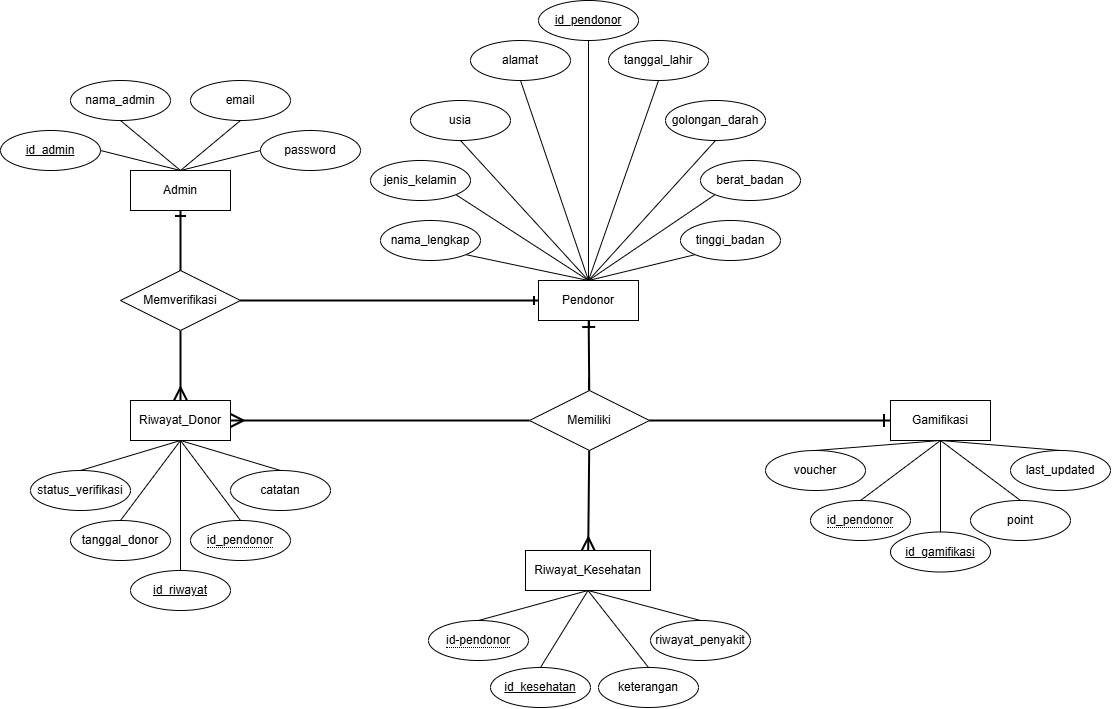

The diagram above was exported from draw.io. Its source (the exported page's mxGraphModel, read from the mxfile embedded in the PNG):
<mxGraphModel dx="2605" dy="1535" grid="1" gridSize="10" guides="1" tooltips="1" connect="1" arrows="1" fold="1" page="1" pageScale="1" pageWidth="850" pageHeight="1100" math="0" shadow="0">
  <root>
    <mxCell id="0" />
    <mxCell id="1" parent="0" />
    <mxCell id="2" parent="1" style="whiteSpace=wrap;html=1;align=center;" value="Admin" vertex="1">
      <mxGeometry height="40" width="100" x="1480" y="210" as="geometry" />
    </mxCell>
    <mxCell id="3" parent="1" style="ellipse;whiteSpace=wrap;html=1;align=center;fontStyle=4;" value="id_admin" vertex="1">
      <mxGeometry height="40" width="100" x="1350" y="170" as="geometry" />
    </mxCell>
    <mxCell id="4" parent="1" style="ellipse;whiteSpace=wrap;html=1;align=center;" value="nama_admin" vertex="1">
      <mxGeometry height="40" width="100" x="1420" y="120" as="geometry" />
    </mxCell>
    <mxCell id="5" parent="1" style="ellipse;whiteSpace=wrap;html=1;align=center;" value="email" vertex="1">
      <mxGeometry height="40" width="100" x="1540" y="120" as="geometry" />
    </mxCell>
    <mxCell id="6" parent="1" style="ellipse;whiteSpace=wrap;html=1;align=center;" value="password" vertex="1">
      <mxGeometry height="40" width="100" x="1610" y="170" as="geometry" />
    </mxCell>
    <mxCell id="7" edge="1" parent="1" source="8" style="edgeStyle=none;curved=1;rounded=0;orthogonalLoop=1;jettySize=auto;html=1;fontSize=12;startSize=8;endSize=10;endArrow=ERmany;endFill=0;strokeWidth=2;" target="10" value="">
      <mxGeometry relative="1" as="geometry" />
    </mxCell>
    <mxCell id="8" parent="1" style="shape=rhombus;perimeter=rhombusPerimeter;whiteSpace=wrap;html=1;align=center;" value="Memverifikasi" vertex="1">
      <mxGeometry height="60" width="120" x="1470" y="310" as="geometry" />
    </mxCell>
    <mxCell id="9" parent="1" style="whiteSpace=wrap;html=1;align=center;" value="Pendonor" vertex="1">
      <mxGeometry height="40" width="100" x="1888" y="320" as="geometry" />
    </mxCell>
    <mxCell id="10" parent="1" style="whiteSpace=wrap;html=1;align=center;" value="Riwayat_Donor" vertex="1">
      <mxGeometry height="40" width="100" x="1480" y="440" as="geometry" />
    </mxCell>
    <mxCell id="11" parent="1" style="ellipse;whiteSpace=wrap;html=1;align=center;fontStyle=4;" value="id_pendonor" vertex="1">
      <mxGeometry height="40" width="100" x="1888" y="40" as="geometry" />
    </mxCell>
    <mxCell id="12" parent="1" style="ellipse;whiteSpace=wrap;html=1;align=center;" value="nama_lengkap" vertex="1">
      <mxGeometry height="40" width="100" x="1730" y="260" as="geometry" />
    </mxCell>
    <mxCell id="13" parent="1" style="ellipse;whiteSpace=wrap;html=1;align=center;" value="&lt;span style=&quot;border-bottom: 1px dotted&quot;&gt;id_pendonor&lt;/span&gt;" vertex="1">
      <mxGeometry height="40" width="100" x="1540" y="560" as="geometry" />
    </mxCell>
    <mxCell id="14" parent="1" style="ellipse;whiteSpace=wrap;html=1;align=center;" value="jenis_kelamin" vertex="1">
      <mxGeometry height="40" width="100" x="1720" y="200" as="geometry" />
    </mxCell>
    <mxCell id="15" parent="1" style="ellipse;whiteSpace=wrap;html=1;align=center;fontStyle=4;" value="id_riwayat" vertex="1">
      <mxGeometry height="40" width="100" x="1480" y="610" as="geometry" />
    </mxCell>
    <mxCell id="16" parent="1" style="ellipse;whiteSpace=wrap;html=1;align=center;" value="berat_badan" vertex="1">
      <mxGeometry height="40" width="100" x="2050" y="200" as="geometry" />
    </mxCell>
    <mxCell id="17" parent="1" style="ellipse;whiteSpace=wrap;html=1;align=center;" value="tinggi_badan" vertex="1">
      <mxGeometry height="40" width="100" x="2030" y="260" as="geometry" />
    </mxCell>
    <mxCell id="18" edge="1" parent="1" source="10" style="endArrow=none;html=1;rounded=0;exitX=0.5;exitY=1;exitDx=0;exitDy=0;entryX=0.5;entryY=0;entryDx=0;entryDy=0;" target="15" value="">
      <mxGeometry relative="1" as="geometry">
        <mxPoint x="1540" y="480" as="sourcePoint" />
        <mxPoint x="1640" y="520" as="targetPoint" />
      </mxGeometry>
    </mxCell>
    <mxCell id="19" parent="1" style="ellipse;whiteSpace=wrap;html=1;align=center;" value="tanggal_donor" vertex="1">
      <mxGeometry height="40" width="100" x="1420" y="560" as="geometry" />
    </mxCell>
    <mxCell id="20" parent="1" style="ellipse;whiteSpace=wrap;html=1;align=center;" value="golongan_darah" vertex="1">
      <mxGeometry height="40" width="100" x="2015" y="140" as="geometry" />
    </mxCell>
    <mxCell id="21" parent="1" style="ellipse;whiteSpace=wrap;html=1;align=center;" value="status_verifikasi" vertex="1">
      <mxGeometry height="40" width="100" x="1380" y="510" as="geometry" />
    </mxCell>
    <mxCell id="22" parent="1" style="ellipse;whiteSpace=wrap;html=1;align=center;" value="catatan" vertex="1">
      <mxGeometry height="40" width="100" x="1580" y="510" as="geometry" />
    </mxCell>
    <mxCell id="23" parent="1" style="ellipse;whiteSpace=wrap;html=1;align=center;" value="usia" vertex="1">
      <mxGeometry height="40" width="100" x="1760" y="140" as="geometry" />
    </mxCell>
    <mxCell id="24" parent="1" style="ellipse;whiteSpace=wrap;html=1;align=center;" value="tanggal_lahir" vertex="1">
      <mxGeometry height="40" width="100" x="1958" y="80" as="geometry" />
    </mxCell>
    <mxCell id="25" parent="1" style="ellipse;whiteSpace=wrap;html=1;align=center;" value="alamat" vertex="1">
      <mxGeometry height="40" width="100" x="1820" y="80" as="geometry" />
    </mxCell>
    <mxCell id="26" edge="1" parent="1" source="10" style="endArrow=none;html=1;rounded=0;exitX=0.5;exitY=1;exitDx=0;exitDy=0;entryX=0.5;entryY=0;entryDx=0;entryDy=0;" target="22" value="">
      <mxGeometry relative="1" as="geometry">
        <mxPoint x="1440" y="520" as="sourcePoint" />
        <mxPoint x="1540" y="480" as="targetPoint" />
      </mxGeometry>
    </mxCell>
    <mxCell id="27" edge="1" parent="1" source="10" style="endArrow=none;html=1;rounded=0;exitX=0.5;exitY=1;exitDx=0;exitDy=0;entryX=0.5;entryY=0;entryDx=0;entryDy=0;" target="13" value="">
      <mxGeometry relative="1" as="geometry">
        <mxPoint x="1540" y="480" as="sourcePoint" />
        <mxPoint x="1540" y="640" as="targetPoint" />
      </mxGeometry>
    </mxCell>
    <mxCell id="28" edge="1" parent="1" source="10" style="endArrow=none;html=1;rounded=0;exitX=0.5;exitY=1;exitDx=0;exitDy=0;entryX=0.5;entryY=0;entryDx=0;entryDy=0;" target="19" value="">
      <mxGeometry relative="1" as="geometry">
        <mxPoint x="1540" y="480" as="sourcePoint" />
        <mxPoint x="1540" y="640" as="targetPoint" />
      </mxGeometry>
    </mxCell>
    <mxCell id="29" parent="1" style="whiteSpace=wrap;html=1;align=center;" value="Riwayat_Kesehatan" vertex="1">
      <mxGeometry height="40" width="125" x="1875" y="590" as="geometry" />
    </mxCell>
    <mxCell id="30" edge="1" parent="1" source="3" style="endArrow=none;html=1;rounded=0;fontSize=12;startSize=8;endSize=8;curved=1;exitX=1;exitY=0.5;exitDx=0;exitDy=0;entryX=0.5;entryY=0;entryDx=0;entryDy=0;" target="2" value="">
      <mxGeometry relative="1" as="geometry">
        <mxPoint x="1470" y="350" as="sourcePoint" />
        <mxPoint x="1630" y="350" as="targetPoint" />
      </mxGeometry>
    </mxCell>
    <mxCell id="31" edge="1" parent="1" source="21" style="endArrow=none;html=1;rounded=0;exitX=0.5;exitY=0;exitDx=0;exitDy=0;entryX=0.5;entryY=1;entryDx=0;entryDy=0;" target="10" value="">
      <mxGeometry relative="1" as="geometry">
        <mxPoint x="1470" y="540" as="sourcePoint" />
        <mxPoint x="1630" y="540" as="targetPoint" />
      </mxGeometry>
    </mxCell>
    <mxCell id="32" parent="1" style="ellipse;whiteSpace=wrap;html=1;align=center;fontStyle=4;" value="id_kesehatan" vertex="1">
      <mxGeometry height="40" width="100" x="1840" y="707" as="geometry" />
    </mxCell>
    <mxCell id="33" edge="1" parent="1" source="5" style="endArrow=none;html=1;rounded=0;fontSize=12;startSize=8;endSize=8;curved=1;exitX=0.5;exitY=1;exitDx=0;exitDy=0;entryX=0.5;entryY=0;entryDx=0;entryDy=0;" target="2" value="">
      <mxGeometry relative="1" as="geometry">
        <mxPoint x="1470" y="270" as="sourcePoint" />
        <mxPoint x="1630" y="270" as="targetPoint" />
      </mxGeometry>
    </mxCell>
    <mxCell id="34" parent="1" style="ellipse;whiteSpace=wrap;html=1;align=center;" value="&lt;span style=&quot;border-bottom: 1px dotted&quot;&gt;id-pendonor&lt;/span&gt;" vertex="1">
      <mxGeometry height="40" width="100" x="1778" y="660" as="geometry" />
    </mxCell>
    <mxCell id="35" parent="1" style="ellipse;whiteSpace=wrap;html=1;align=center;" value="riwayat_penyakit" vertex="1">
      <mxGeometry height="40" width="100" x="2000" y="660" as="geometry" />
    </mxCell>
    <mxCell id="36" parent="1" style="ellipse;whiteSpace=wrap;html=1;align=center;" value="keterangan" vertex="1">
      <mxGeometry height="40" width="100" x="1948" y="707" as="geometry" />
    </mxCell>
    <mxCell id="37" edge="1" parent="1" source="4" style="endArrow=none;html=1;rounded=0;fontSize=12;startSize=8;endSize=8;curved=1;exitX=0.5;exitY=1;exitDx=0;exitDy=0;entryX=0.5;entryY=0;entryDx=0;entryDy=0;" target="2" value="">
      <mxGeometry relative="1" as="geometry">
        <mxPoint x="1470" y="270" as="sourcePoint" />
        <mxPoint x="1630" y="270" as="targetPoint" />
      </mxGeometry>
    </mxCell>
    <mxCell id="38" edge="1" parent="1" source="2" style="endArrow=none;html=1;rounded=0;fontSize=12;startSize=8;endSize=8;curved=1;entryX=0;entryY=0.5;entryDx=0;entryDy=0;exitX=0.5;exitY=0;exitDx=0;exitDy=0;" target="6" value="">
      <mxGeometry relative="1" as="geometry">
        <mxPoint x="1470" y="270" as="sourcePoint" />
        <mxPoint x="1630" y="270" as="targetPoint" />
      </mxGeometry>
    </mxCell>
    <mxCell id="39" edge="1" parent="1" source="2" style="endArrow=none;html=1;rounded=0;fontSize=12;startSize=8;endSize=10;curved=1;exitX=0.5;exitY=1;exitDx=0;exitDy=0;entryX=0.5;entryY=0;entryDx=0;entryDy=0;endFill=0;startArrow=ERone;startFill=0;strokeWidth=2;" target="8" value="">
      <mxGeometry relative="1" as="geometry">
        <mxPoint x="1470" y="300" as="sourcePoint" />
        <mxPoint x="1630" y="300" as="targetPoint" />
      </mxGeometry>
    </mxCell>
    <mxCell id="40" edge="1" parent="1" source="29" style="endArrow=none;html=1;rounded=0;exitX=0.5;exitY=1;exitDx=0;exitDy=0;entryX=0.5;entryY=0;entryDx=0;entryDy=0;" target="35" value="">
      <mxGeometry relative="1" as="geometry">
        <mxPoint x="1865" y="660" as="sourcePoint" />
        <mxPoint x="1965" y="700" as="targetPoint" />
      </mxGeometry>
    </mxCell>
    <mxCell id="41" edge="1" parent="1" source="29" style="endArrow=none;html=1;rounded=0;exitX=0.5;exitY=1;exitDx=0;exitDy=0;entryX=0.5;entryY=0;entryDx=0;entryDy=0;" target="36" value="">
      <mxGeometry relative="1" as="geometry">
        <mxPoint x="1938" y="640" as="sourcePoint" />
        <mxPoint x="2050" y="700" as="targetPoint" />
      </mxGeometry>
    </mxCell>
    <mxCell id="42" edge="1" parent="1" source="29" style="endArrow=none;html=1;rounded=0;exitX=0.5;exitY=1;exitDx=0;exitDy=0;entryX=0.5;entryY=0;entryDx=0;entryDy=0;" target="32" value="">
      <mxGeometry relative="1" as="geometry">
        <mxPoint x="1938" y="640" as="sourcePoint" />
        <mxPoint x="2015" y="757" as="targetPoint" />
      </mxGeometry>
    </mxCell>
    <mxCell id="43" edge="1" parent="1" source="29" style="endArrow=none;html=1;rounded=0;exitX=0.5;exitY=1;exitDx=0;exitDy=0;entryX=0.5;entryY=0;entryDx=0;entryDy=0;" target="34" value="">
      <mxGeometry relative="1" as="geometry">
        <mxPoint x="1938" y="640" as="sourcePoint" />
        <mxPoint x="1870" y="757" as="targetPoint" />
      </mxGeometry>
    </mxCell>
    <mxCell id="44" edge="1" parent="1" source="9" style="endArrow=none;html=1;rounded=0;fontSize=12;startSize=8;endSize=8;curved=1;entryX=1;entryY=1;entryDx=0;entryDy=0;exitX=0.5;exitY=0;exitDx=0;exitDy=0;" target="12" value="">
      <mxGeometry relative="1" as="geometry">
        <mxPoint x="1875" y="270" as="sourcePoint" />
        <mxPoint x="1955" y="250" as="targetPoint" />
      </mxGeometry>
    </mxCell>
    <mxCell id="45" edge="1" parent="1" source="9" style="endArrow=none;html=1;rounded=0;fontSize=12;startSize=8;endSize=8;curved=1;entryX=0;entryY=1;entryDx=0;entryDy=0;exitX=0.5;exitY=0;exitDx=0;exitDy=0;" target="17" value="">
      <mxGeometry relative="1" as="geometry">
        <mxPoint x="1948" y="330" as="sourcePoint" />
        <mxPoint x="1848" y="290" as="targetPoint" />
      </mxGeometry>
    </mxCell>
    <mxCell id="46" parent="1" style="whiteSpace=wrap;html=1;align=center;" value="Gamifikasi" vertex="1">
      <mxGeometry height="40" width="100" x="2240" y="440" as="geometry" />
    </mxCell>
    <mxCell id="47" edge="1" parent="1" source="9" style="endArrow=none;html=1;rounded=0;fontSize=12;startSize=8;endSize=8;curved=1;entryX=1;entryY=1;entryDx=0;entryDy=0;exitX=0.5;exitY=0;exitDx=0;exitDy=0;" target="14" value="">
      <mxGeometry relative="1" as="geometry">
        <mxPoint x="1948" y="330" as="sourcePoint" />
        <mxPoint x="1848" y="290" as="targetPoint" />
      </mxGeometry>
    </mxCell>
    <mxCell id="48" edge="1" parent="1" source="9" style="endArrow=none;html=1;rounded=0;fontSize=12;startSize=8;endSize=8;curved=1;entryX=0.5;entryY=1;entryDx=0;entryDy=0;exitX=0.5;exitY=0;exitDx=0;exitDy=0;" target="11" value="">
      <mxGeometry relative="1" as="geometry">
        <mxPoint x="1948" y="330" as="sourcePoint" />
        <mxPoint x="2048" y="220" as="targetPoint" />
      </mxGeometry>
    </mxCell>
    <mxCell id="49" edge="1" parent="1" source="9" style="endArrow=none;html=1;rounded=0;fontSize=12;startSize=8;endSize=8;curved=1;entryX=0;entryY=1;entryDx=0;entryDy=0;exitX=0.5;exitY=0;exitDx=0;exitDy=0;" target="16" value="">
      <mxGeometry relative="1" as="geometry">
        <mxPoint x="1948" y="330" as="sourcePoint" />
        <mxPoint x="1870" y="220" as="targetPoint" />
      </mxGeometry>
    </mxCell>
    <mxCell id="50" edge="1" parent="1" source="9" style="endArrow=none;html=1;rounded=0;fontSize=12;startSize=8;endSize=8;curved=1;entryX=0.5;entryY=1;entryDx=0;entryDy=0;exitX=0.5;exitY=0;exitDx=0;exitDy=0;" target="20" value="">
      <mxGeometry relative="1" as="geometry">
        <mxPoint x="1948" y="330" as="sourcePoint" />
        <mxPoint x="1948" y="140" as="targetPoint" />
      </mxGeometry>
    </mxCell>
    <mxCell id="51" edge="1" parent="1" source="9" style="endArrow=none;html=1;rounded=0;fontSize=12;startSize=8;endSize=8;curved=1;entryX=0.5;entryY=1;entryDx=0;entryDy=0;exitX=0.5;exitY=0;exitDx=0;exitDy=0;" target="23" value="">
      <mxGeometry relative="1" as="geometry">
        <mxPoint x="1948" y="330" as="sourcePoint" />
        <mxPoint x="1948" y="140" as="targetPoint" />
      </mxGeometry>
    </mxCell>
    <mxCell id="52" edge="1" parent="1" source="9" style="endArrow=none;html=1;rounded=0;fontSize=12;startSize=8;endSize=8;curved=1;entryX=0.5;entryY=1;entryDx=0;entryDy=0;exitX=0.5;exitY=0;exitDx=0;exitDy=0;" target="24" value="">
      <mxGeometry relative="1" as="geometry">
        <mxPoint x="1948" y="330" as="sourcePoint" />
        <mxPoint x="1948" y="140" as="targetPoint" />
      </mxGeometry>
    </mxCell>
    <mxCell id="53" parent="1" style="ellipse;whiteSpace=wrap;html=1;align=center;fontStyle=4;" value="id_gamifikasi" vertex="1">
      <mxGeometry height="40" width="100" x="2240" y="571.5" as="geometry" />
    </mxCell>
    <mxCell id="54" parent="1" style="ellipse;whiteSpace=wrap;html=1;align=center;" value="&lt;span style=&quot;border-bottom: 1px dotted&quot;&gt;id_pendonor&lt;/span&gt;" vertex="1">
      <mxGeometry height="40" width="100" x="2160" y="540" as="geometry" />
    </mxCell>
    <mxCell id="55" parent="1" style="ellipse;whiteSpace=wrap;html=1;align=center;" value="point" vertex="1">
      <mxGeometry height="40" width="100" x="2320" y="540" as="geometry" />
    </mxCell>
    <mxCell id="56" parent="1" style="ellipse;whiteSpace=wrap;html=1;align=center;" value="voucher" vertex="1">
      <mxGeometry height="40" width="100" x="2115" y="490" as="geometry" />
    </mxCell>
    <mxCell id="57" parent="1" style="ellipse;whiteSpace=wrap;html=1;align=center;" value="last_updated" vertex="1">
      <mxGeometry height="40" width="100" x="2360" y="490" as="geometry" />
    </mxCell>
    <mxCell id="58" edge="1" parent="1" source="46" style="endArrow=none;html=1;rounded=0;exitX=0.5;exitY=1;exitDx=0;exitDy=0;entryX=0.5;entryY=0;entryDx=0;entryDy=0;" target="53" value="">
      <mxGeometry relative="1" as="geometry">
        <mxPoint x="1888" y="480" as="sourcePoint" />
        <mxPoint x="2000" y="510" as="targetPoint" />
      </mxGeometry>
    </mxCell>
    <mxCell id="59" edge="1" parent="1" source="46" style="endArrow=none;html=1;rounded=0;exitX=0.5;exitY=1;exitDx=0;exitDy=0;entryX=0.5;entryY=0;entryDx=0;entryDy=0;" target="54" value="">
      <mxGeometry relative="1" as="geometry">
        <mxPoint x="2300" y="490" as="sourcePoint" />
        <mxPoint x="2150" y="530" as="targetPoint" />
      </mxGeometry>
    </mxCell>
    <mxCell id="60" edge="1" parent="1" source="46" style="endArrow=none;html=1;rounded=0;exitX=0.5;exitY=1;exitDx=0;exitDy=0;entryX=0.5;entryY=0;entryDx=0;entryDy=0;" target="55" value="">
      <mxGeometry relative="1" as="geometry">
        <mxPoint x="2300" y="490" as="sourcePoint" />
        <mxPoint x="2230" y="570" as="targetPoint" />
      </mxGeometry>
    </mxCell>
    <mxCell id="61" edge="1" parent="1" source="46" style="endArrow=none;html=1;rounded=0;exitX=0.5;exitY=1;exitDx=0;exitDy=0;entryX=0.5;entryY=0;entryDx=0;entryDy=0;" target="56" value="">
      <mxGeometry relative="1" as="geometry">
        <mxPoint x="2300" y="490" as="sourcePoint" />
        <mxPoint x="2340" y="590" as="targetPoint" />
      </mxGeometry>
    </mxCell>
    <mxCell id="62" edge="1" parent="1" source="8" style="endArrow=ERone;html=1;rounded=0;fontSize=12;curved=1;exitX=1;exitY=0.5;exitDx=0;exitDy=0;entryX=0;entryY=0.5;entryDx=0;entryDy=0;startArrow=none;startFill=0;endFill=0;strokeWidth=2;" target="9" value="">
      <mxGeometry relative="1" as="geometry">
        <mxPoint x="1640" y="360" as="sourcePoint" />
        <mxPoint x="1800" y="360" as="targetPoint" />
      </mxGeometry>
    </mxCell>
    <mxCell id="63" edge="1" parent="1" source="46" style="endArrow=none;html=1;rounded=0;exitX=0.5;exitY=1;exitDx=0;exitDy=0;entryX=0.5;entryY=0;entryDx=0;entryDy=0;" target="57" value="">
      <mxGeometry relative="1" as="geometry">
        <mxPoint x="2300" y="490" as="sourcePoint" />
        <mxPoint x="2410" y="550" as="targetPoint" />
      </mxGeometry>
    </mxCell>
    <mxCell id="64" edge="1" parent="1" source="9" style="endArrow=none;html=1;rounded=0;fontSize=12;startSize=8;endSize=8;curved=1;entryX=0.5;entryY=1;entryDx=0;entryDy=0;exitX=0.5;exitY=0;exitDx=0;exitDy=0;" target="25" value="">
      <mxGeometry relative="1" as="geometry">
        <mxPoint x="1948" y="330" as="sourcePoint" />
        <mxPoint x="1948" y="140" as="targetPoint" />
      </mxGeometry>
    </mxCell>
    <mxCell id="65" edge="1" parent="1" source="68" style="edgeStyle=none;curved=1;rounded=0;orthogonalLoop=1;jettySize=auto;html=1;fontSize=12;startSize=8;endSize=10;endArrow=ERone;endFill=0;strokeWidth=2;" target="9" value="">
      <mxGeometry relative="1" as="geometry" />
    </mxCell>
    <mxCell id="66" edge="1" parent="1" source="68" style="rounded=0;orthogonalLoop=1;jettySize=auto;html=1;endArrow=ERmany;endFill=0;endSize=10;strokeWidth=2;" target="29" value="">
      <mxGeometry relative="1" as="geometry" />
    </mxCell>
    <mxCell id="67" edge="1" parent="1" source="68" style="edgeStyle=orthogonalEdgeStyle;rounded=0;orthogonalLoop=1;jettySize=auto;html=1;exitX=0;exitY=0.5;exitDx=0;exitDy=0;entryX=1;entryY=0.5;entryDx=0;entryDy=0;endArrow=ERmany;endFill=0;strokeWidth=2;endSize=10;" target="10">
      <mxGeometry relative="1" as="geometry" />
    </mxCell>
    <mxCell id="68" parent="1" style="shape=rhombus;perimeter=rhombusPerimeter;whiteSpace=wrap;html=1;align=center;" value="Memiliki" vertex="1">
      <mxGeometry height="60" width="120" x="1879" y="430" as="geometry" />
    </mxCell>
    <mxCell id="69" edge="1" parent="1" source="68" style="endArrow=ERone;html=1;rounded=0;fontSize=12;startSize=8;endSize=10;curved=1;exitX=1;exitY=0.5;exitDx=0;exitDy=0;entryX=0;entryY=0.5;entryDx=0;entryDy=0;endFill=0;strokeWidth=2;" target="46" value="">
      <mxGeometry relative="1" as="geometry">
        <mxPoint x="2120" y="560" as="sourcePoint" />
        <mxPoint x="2280" y="560" as="targetPoint" />
      </mxGeometry>
    </mxCell>
  </root>
</mxGraphModel>